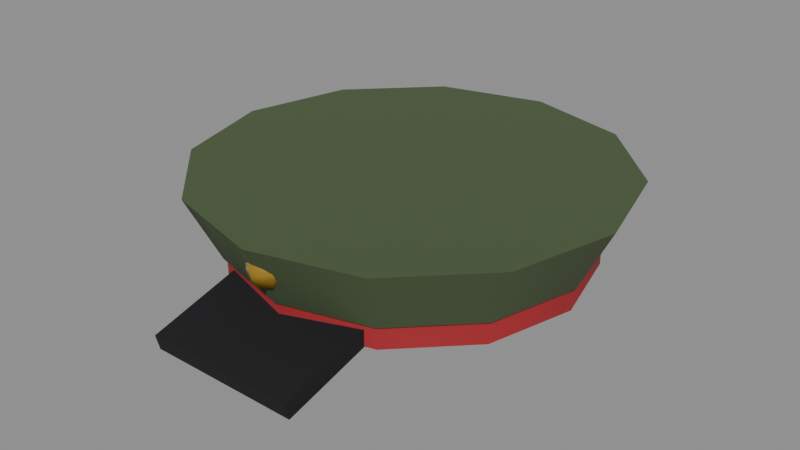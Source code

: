 # Source: person-officer-cap.blend  (saved by Blender 5.3.31; exported with 4.5.12 LTS)
import bpy
from mathutils import Matrix  # noqa: F401  (used for matrix-valued properties, if any)

bpy.ops.wm.read_factory_settings(use_empty=True)
scene = bpy.context.scene
scene.name = 'Scene'

# ---- materials (node trees are filled in below, after node groups)
mat_4a5a3a = bpy.data.materials.new('#4a5a3a')
mat_4a5a3a.use_backface_culling = True
mat_4a5a3a.diffuse_color = (0.06848, 0.1022, 0.04231, 1.0)
mat_a3262c = bpy.data.materials.new('#a3262c')
mat_a3262c.use_backface_culling = True
mat_a3262c.diffuse_color = (0.3663, 0.01938, 0.02519, 1.0)
mat_101014 = bpy.data.materials.new('#101014')
mat_101014.use_backface_culling = True
mat_101014.diffuse_color = (0.005182, 0.005182, 0.006995, 1.0)
mat_c9a13a_metal_0_6_rough_0_3 = bpy.data.materials.new('#c9a13a metal 0.6 rough 0.3')
mat_c9a13a_metal_0_6_rough_0_3.use_backface_culling = True
mat_c9a13a_metal_0_6_rough_0_3.diffuse_color = (0.5841, 0.3564, 0.04231, 1.0)

# ---- material node trees
mat_4a5a3a.use_nodes = True; mat_4a5a3a.node_tree.nodes.clear()
_N = mat_4a5a3a.node_tree.nodes; _L = mat_4a5a3a.node_tree.links
n0 = _N.new('ShaderNodeBsdfPrincipled'); n0.name = 'Principled BSDF'; n0.location = (-200, 100)
n0.inputs[0].default_value = (0.06848, 0.1022, 0.04231, 1.0)
n0.inputs[2].default_value = 0.9
n0.inputs[10].default_value = 0.005
n1 = _N.new('ShaderNodeOutputMaterial'); n1.name = 'Material Output'; n1.location = (200, 100)
_L.new(n0.outputs[0], n1.inputs[0])
n1.is_active_output = True
mat_a3262c.use_nodes = True; mat_a3262c.node_tree.nodes.clear()
_N = mat_a3262c.node_tree.nodes; _L = mat_a3262c.node_tree.links
n0 = _N.new('ShaderNodeBsdfPrincipled'); n0.name = 'Principled BSDF'; n0.location = (-200, 100)
n0.inputs[0].default_value = (0.3663, 0.01938, 0.02519, 1.0)
n0.inputs[2].default_value = 0.9
n0.inputs[10].default_value = 0.005
n1 = _N.new('ShaderNodeOutputMaterial'); n1.name = 'Material Output'; n1.location = (200, 100)
_L.new(n0.outputs[0], n1.inputs[0])
n1.is_active_output = True
mat_101014.use_nodes = True; mat_101014.node_tree.nodes.clear()
_N = mat_101014.node_tree.nodes; _L = mat_101014.node_tree.links
n0 = _N.new('ShaderNodeBsdfPrincipled'); n0.name = 'Principled BSDF'; n0.location = (-200, 100)
n0.inputs[0].default_value = (0.005182, 0.005182, 0.006995, 1.0)
n0.inputs[2].default_value = 0.9
n0.inputs[10].default_value = 0.005
n1 = _N.new('ShaderNodeOutputMaterial'); n1.name = 'Material Output'; n1.location = (200, 100)
_L.new(n0.outputs[0], n1.inputs[0])
n1.is_active_output = True
mat_c9a13a_metal_0_6_rough_0_3.use_nodes = True; mat_c9a13a_metal_0_6_rough_0_3.node_tree.nodes.clear()
_N = mat_c9a13a_metal_0_6_rough_0_3.node_tree.nodes; _L = mat_c9a13a_metal_0_6_rough_0_3.node_tree.links
n0 = _N.new('ShaderNodeBsdfPrincipled'); n0.name = 'Principled BSDF'; n0.location = (-200, 100)
n0.inputs[0].default_value = (0.5841, 0.3564, 0.04231, 1.0)
n0.inputs[1].default_value = 0.6
n0.inputs[2].default_value = 0.3
n0.inputs[10].default_value = 0.005
n1 = _N.new('ShaderNodeOutputMaterial'); n1.name = 'Material Output'; n1.location = (200, 100)
_L.new(n0.outputs[0], n1.inputs[0])
n1.is_active_output = True

# ---- meshes
me_00__4a5a3a_r110 = bpy.data.meshes.new('00_#4a5a3a_r110')
me_00__4a5a3a_r110.from_pydata([(0.0, 0.3, 0.24), (0.0, 0.35, 0.34), (0.14, 0.2625, 0.24), (0.165, 0.3058, 0.34), (0.2425, 0.16, 0.24), (0.2858, 0.185, 0.34), (0.28, 0.02, 0.24), (0.33, 0.02, 0.34), (0.2425, -0.12, 0.24), (0.2858, -0.145, 0.34), (0.14, -0.2225, 0.24), (0.165, -0.2658, 0.34), (0.0, -0.26, 0.24), (0.0, -0.31, 0.34), (-0.14, -0.2225, 0.24), (-0.165, -0.2658, 0.34), (-0.2425, -0.12, 0.24), (-0.2858, -0.145, 0.34), (-0.28, 0.02, 0.24), (-0.33, 0.02, 0.34), (-0.2425, 0.16, 0.24), (-0.2858, 0.185, 0.34), (-0.14, 0.2625, 0.24), (-0.165, 0.3058, 0.34)], [], [(0, 1, 3, 2), (2, 3, 5, 4), (4, 5, 7, 6), (6, 7, 9, 8), (8, 9, 11, 10), (10, 11, 13, 12), (12, 13, 15, 14), (14, 15, 17, 16), (16, 17, 19, 18), (18, 19, 21, 20), (3, 1, 23, 21, 19, 17, 15, 13, 11, 9, 7, 5), (20, 21, 23, 22), (22, 23, 1, 0), (0, 2, 4, 6, 8, 10, 12, 14, 16, 18, 20, 22)])
me_00__4a5a3a_r110.polygons.foreach_set('use_smooth', [1, 1, 1, 1, 1, 1, 1, 1, 1, 1, 0, 1, 1, 0])
_k = set([(0, 2), (0, 22), (1, 3), (1, 23), (2, 4), (3, 5), (4, 6), (5, 7), (6, 8), (7, 9), (8, 10), (9, 11), (10, 12), (11, 13), (12, 14), (13, 15), (14, 16), (15, 17), (16, 18), (17, 19), (18, 20), (19, 21), (20, 22), (21, 23)])
me_00__4a5a3a_r110.attributes.new('sharp_edge', 'BOOLEAN', 'EDGE').data.foreach_set('value', [ (min(e.vertices), max(e.vertices)) in _k for e in me_00__4a5a3a_r110.edges])
me_00__4a5a3a_r110.materials.append(mat_4a5a3a)
me_00__4a5a3a_r110.update()
me_01__a3262c_noshadow_r110 = bpy.data.meshes.new('01_#a3262c_noshadow_r110')
me_01__a3262c_noshadow_r110.from_pydata([(0.0, 0.295, 0.205), (0.0, 0.295, 0.255), (0.1375, 0.2582, 0.205), (0.1375, 0.2582, 0.255), (0.2382, 0.1575, 0.205), (0.2382, 0.1575, 0.255), (0.275, 0.02, 0.205), (0.275, 0.02, 0.255), (0.2382, -0.1175, 0.205), (0.2382, -0.1175, 0.255), (0.1375, -0.2182, 0.205), (0.1375, -0.2182, 0.255), (0.0, -0.255, 0.205), (0.0, -0.255, 0.255), (-0.1375, -0.2182, 0.205), (-0.1375, -0.2182, 0.255), (-0.2382, -0.1175, 0.205), (-0.2382, -0.1175, 0.255), (-0.275, 0.02, 0.205), (-0.275, 0.02, 0.255), (-0.2382, 0.1575, 0.205), (-0.2382, 0.1575, 0.255), (-0.1375, 0.2582, 0.205), (-0.1375, 0.2582, 0.255)], [], [(0, 1, 3, 2), (2, 3, 5, 4), (4, 5, 7, 6), (6, 7, 9, 8), (8, 9, 11, 10), (10, 11, 13, 12), (12, 13, 15, 14), (14, 15, 17, 16), (16, 17, 19, 18), (18, 19, 21, 20), (3, 1, 23, 21, 19, 17, 15, 13, 11, 9, 7, 5), (20, 21, 23, 22), (22, 23, 1, 0), (0, 2, 4, 6, 8, 10, 12, 14, 16, 18, 20, 22)])
me_01__a3262c_noshadow_r110.polygons.foreach_set('use_smooth', [1, 1, 1, 1, 1, 1, 1, 1, 1, 1, 0, 1, 1, 0])
_k = set([(0, 2), (0, 22), (1, 3), (1, 23), (2, 4), (3, 5), (4, 6), (5, 7), (6, 8), (7, 9), (8, 10), (9, 11), (10, 12), (11, 13), (12, 14), (13, 15), (14, 16), (15, 17), (16, 18), (17, 19), (18, 20), (19, 21), (20, 22), (21, 23)])
me_01__a3262c_noshadow_r110.attributes.new('sharp_edge', 'BOOLEAN', 'EDGE').data.foreach_set('value', [ (min(e.vertices), max(e.vertices)) in _k for e in me_01__a3262c_noshadow_r110.edges])
me_01__a3262c_noshadow_r110.materials.append(mat_a3262c)
me_01__a3262c_noshadow_r110.update()
me_02__101014_r110 = bpy.data.meshes.new('02_#101014_r110')
me_02__101014_r110.from_pydata([(-0.12, -0.2142, 0.2064), (-0.12, -0.3596, 0.1693), (-0.12, -0.2204, 0.2307), (-0.12, -0.3658, 0.1936), (0.12, -0.2142, 0.2064), (0.12, -0.3596, 0.1693), (0.12, -0.2204, 0.2307), (0.12, -0.3658, 0.1936)], [], [(0, 1, 3, 2), (2, 3, 7, 6), (6, 7, 5, 4), (4, 5, 1, 0), (2, 6, 4, 0), (7, 3, 1, 5)])
me_02__101014_r110.materials.append(mat_101014)
me_02__101014_r110.update()
me_03__c9a13a_r110 = bpy.data.meshes.new('03_#c9a13a_r110')
me_03__c9a13a_r110.from_pydata([(0.0, -0.27, 0.33), (0.0, -0.2524, 0.3243), (0.0, -0.2415, 0.2907), (0.0, -0.2524, 0.2757), (0.0, -0.27, 0.27), (0.01527, -0.2612, 0.3243), (0.02471, -0.2557, 0.3093), (0.02471, -0.2557, 0.2907), (0.01527, -0.2612, 0.2757), (0.01527, -0.2788, 0.3243), (0.02471, -0.2843, 0.3093), (0.02471, -0.2843, 0.2907), (0.01527, -0.2788, 0.2757), (-3.26e-09, -0.2876, 0.3243), (-3.725e-09, -0.2985, 0.3093), (-3.725e-09, -0.2985, 0.2907), (-3.26e-09, -0.2876, 0.2757), (-0.01527, -0.2788, 0.3243), (-0.02471, -0.2843, 0.3093), (-0.02471, -0.2843, 0.2907), (-0.01527, -0.2788, 0.2757), (-0.01527, -0.2612, 0.3243), (-0.02471, -0.2557, 0.3093), (-0.02471, -0.2557, 0.2907), (-0.01527, -0.2612, 0.2757), (8.382e-09, -0.2415, 0.3093)], [], [(3, 2, 7, 8), (25, 1, 5, 6), (4, 3, 8), (2, 25, 6, 7), (1, 0, 5), (7, 6, 10, 11), (5, 0, 9), (8, 7, 11, 12), (6, 5, 9, 10), (4, 8, 12), (11, 10, 14, 15), (9, 0, 13), (12, 11, 15, 16), (10, 9, 13, 14), (4, 12, 16), (15, 14, 18, 19), (13, 0, 17), (16, 15, 19, 20), (14, 13, 17, 18), (4, 16, 20), (19, 18, 22, 23), (17, 0, 21), (20, 19, 23, 24), (18, 17, 21, 22), (4, 20, 24), (23, 22, 25, 2), (21, 0, 1), (24, 23, 2, 3), (22, 21, 1, 25), (4, 24, 3)])
me_03__c9a13a_r110.polygons.foreach_set('use_smooth', [True] * 30)
me_03__c9a13a_r110.materials.append(mat_c9a13a_metal_0_6_rough_0_3)
me_03__c9a13a_r110.update()

# ---- objects
ob_00__4a5a3a_r110 = bpy.data.objects.new('00_#4a5a3a_r110', me_00__4a5a3a_r110)
ob_01__a3262c_noshadow_r110 = bpy.data.objects.new('01_#a3262c_noshadow_r110', me_01__a3262c_noshadow_r110)
ob_02__101014_r110 = bpy.data.objects.new('02_#101014_r110', me_02__101014_r110)
ob_03__c9a13a_r110 = bpy.data.objects.new('03_#c9a13a_r110', me_03__c9a13a_r110)

# ---- transforms, parenting, visibility, modifiers, constraints
ob_00__4a5a3a_r110.location = (0.0, 0.0, 0.0)
ob_01__a3262c_noshadow_r110.location = (0.0, 0.0, 0.0)
ob_02__101014_r110.location = (0.0, 0.0, 0.0)
ob_03__c9a13a_r110.location = (0.0, 0.0, 0.0)

# ---- collection membership
scene.collection.objects.link(ob_00__4a5a3a_r110)
scene.collection.objects.link(ob_01__a3262c_noshadow_r110)
scene.collection.objects.link(ob_02__101014_r110)
scene.collection.objects.link(ob_03__c9a13a_r110)

# ---- scene / render settings (as saved in the file)
scene.frame_start = 1; scene.frame_end = 250; scene.frame_set(1)
scene.render.engine = 'BLENDER_EEVEE_NEXT'
scene.render.bake_bias = 0.0
scene.render.bake_samples = 0
scene.render.compositor_device = 'GPU'
scene.eevee.use_volume_custom_range = False
scene.eevee.fast_gi_thickness_near = 0.1
scene.eevee.fast_gi_thickness_far = 0.0
scene.eevee.ray_tracing_options.screen_trace_thickness = 0.1
bpy.context.view_layer.update()

# ---- added for rendering (the .blend has no active camera and no usable light): camera, sun + grey world if the file has none
cam_auto = bpy.data.cameras.new('AutoCamera')
cam_auto.lens = 50.0
cam_auto.sensor_width = 36.0
cam_auto.clip_end = 1000.0
ob_auto_camera = bpy.data.objects.new('AutoCamera', cam_auto)
scene.collection.objects.link(ob_auto_camera)
ob_auto_camera.location = (0.914542, -1.10533, 0.9863)
ob_auto_camera.rotation_euler = (1.09748, -7.21219e-08, 0.694738)
scene.camera = ob_auto_camera
light_auto_sun = bpy.data.lights.new('AutoSun', 'SUN')
light_auto_sun.energy = 3.0
light_auto_sun.angle = 0.0523599
ob_auto_sun = bpy.data.objects.new('AutoSun', light_auto_sun)
scene.collection.objects.link(ob_auto_sun)
ob_auto_sun.rotation_euler = (0.872665, 0.174533, 0.523599)
if scene.world is None:
    world_auto = bpy.data.worlds.new('AutoWorld')
    world_auto.color = (0.3, 0.3, 0.3)
    scene.world = world_auto
bpy.context.view_layer.update()
